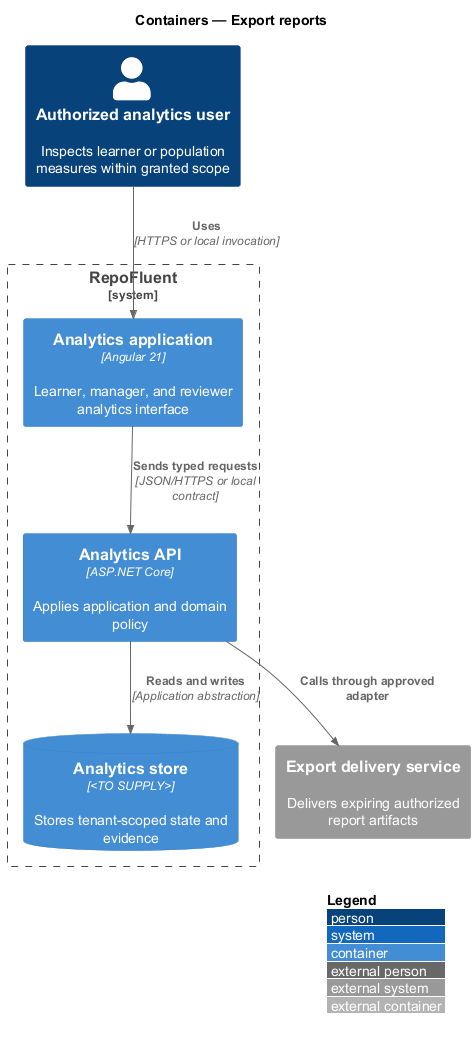

The diagram above was rendered by PlantUML. Its source (embedded in the PNG):
@startuml
!include <C4/C4_Container>
LAYOUT_WITH_LEGEND()
title Containers — Export reports

Person(actor, "Authorized analytics user", "Inspects learner or population measures within granted scope")
System_Boundary(repofluent, "RepoFluent") {
  Container(entry, "Analytics application", "Angular 21", "Learner, manager, and reviewer analytics interface")
  Container(api, "Analytics API", "ASP.NET Core", "Applies application and domain policy")
  ContainerDb(store, "Analytics store", "<TO SUPPLY>", "Stores tenant-scoped state and evidence")
}
System_Ext(dependency, "Export delivery service", "Delivers expiring authorized report artifacts")

Rel(actor, entry, "Uses", "HTTPS or local invocation")
Rel(entry, api, "Sends typed requests", "JSON/HTTPS or local contract")
Rel(api, store, "Reads and writes", "Application abstraction")
Rel(api, dependency, "Calls through approved adapter")
@enduml